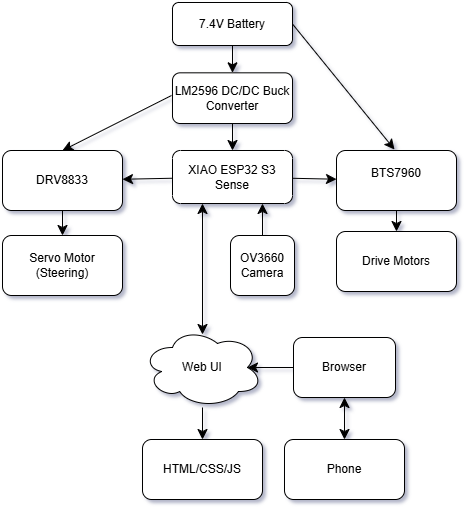

The diagram above was exported from draw.io. Its source (the exported page's mxGraphModel, read from the mxfile embedded in the PNG):
<mxGraphModel dx="1853" dy="1182" grid="0" gridSize="10" guides="1" tooltips="1" connect="1" arrows="1" fold="1" page="0" pageScale="1" pageWidth="850" pageHeight="1100" math="0" shadow="0">
  <root>
    <mxCell id="0" />
    <mxCell id="1" parent="0" />
    <mxCell id="L8F0AXGVYUwZ2qvVEMOh-3" edge="1" parent="1" source="L8F0AXGVYUwZ2qvVEMOh-2" style="edgeStyle=none;curved=1;rounded=0;orthogonalLoop=1;jettySize=auto;html=1;fontSize=12;startSize=8;endSize=8;" target="L8F0AXGVYUwZ2qvVEMOh-4">
      <mxGeometry relative="1" as="geometry">
        <mxPoint x="219" y="-72.6666259765625" as="targetPoint" />
      </mxGeometry>
    </mxCell>
    <mxCell id="L8F0AXGVYUwZ2qvVEMOh-31" edge="1" parent="1" source="L8F0AXGVYUwZ2qvVEMOh-2" style="edgeStyle=none;curved=1;rounded=0;orthogonalLoop=1;jettySize=auto;html=1;fontSize=12;startSize=8;endSize=8;exitX=1;exitY=0.5;exitDx=0;exitDy=0;">
      <mxGeometry relative="1" as="geometry">
        <mxPoint x="381" y="-26" as="targetPoint" />
      </mxGeometry>
    </mxCell>
    <mxCell id="L8F0AXGVYUwZ2qvVEMOh-2" parent="1" style="rounded=1;whiteSpace=wrap;html=1;" value="7.4V Battery" vertex="1">
      <mxGeometry height="43" width="120" x="159" y="-173" as="geometry" />
    </mxCell>
    <mxCell id="L8F0AXGVYUwZ2qvVEMOh-5" edge="1" parent="1" source="L8F0AXGVYUwZ2qvVEMOh-4" style="edgeStyle=none;curved=1;rounded=0;orthogonalLoop=1;jettySize=auto;html=1;fontSize=12;startSize=8;endSize=8;" target="L8F0AXGVYUwZ2qvVEMOh-6">
      <mxGeometry relative="1" as="geometry">
        <mxPoint x="219" y="-14.6666259765625" as="targetPoint" />
      </mxGeometry>
    </mxCell>
    <mxCell id="L8F0AXGVYUwZ2qvVEMOh-34" edge="1" parent="1" style="edgeStyle=none;curved=1;rounded=0;orthogonalLoop=1;jettySize=auto;html=1;entryX=0.5;entryY=0;entryDx=0;entryDy=0;fontSize=12;startSize=8;endSize=8;" target="L8F0AXGVYUwZ2qvVEMOh-8">
      <mxGeometry relative="1" as="geometry">
        <mxPoint x="158" y="-80" as="sourcePoint" />
      </mxGeometry>
    </mxCell>
    <mxCell id="L8F0AXGVYUwZ2qvVEMOh-4" parent="1" style="rounded=1;whiteSpace=wrap;html=1;" value="LM2596 DC/DC Buck Converter" vertex="1">
      <mxGeometry height="50.67" width="120" x="159" y="-102.67" as="geometry" />
    </mxCell>
    <mxCell id="L8F0AXGVYUwZ2qvVEMOh-7" edge="1" parent="1" source="L8F0AXGVYUwZ2qvVEMOh-6" style="edgeStyle=none;curved=1;rounded=0;orthogonalLoop=1;jettySize=auto;html=1;fontSize=12;startSize=8;endSize=8;" target="L8F0AXGVYUwZ2qvVEMOh-8">
      <mxGeometry relative="1" as="geometry">
        <mxPoint x="120" y="3" as="targetPoint" />
      </mxGeometry>
    </mxCell>
    <mxCell id="L8F0AXGVYUwZ2qvVEMOh-11" edge="1" parent="1" source="L8F0AXGVYUwZ2qvVEMOh-6" style="edgeStyle=none;curved=1;rounded=0;orthogonalLoop=1;jettySize=auto;html=1;fontSize=12;startSize=8;endSize=8;" target="L8F0AXGVYUwZ2qvVEMOh-12">
      <mxGeometry relative="1" as="geometry">
        <mxPoint x="315.66668701171875" y="5.003374023437573" as="targetPoint" />
      </mxGeometry>
    </mxCell>
    <mxCell id="L8F0AXGVYUwZ2qvVEMOh-6" parent="1" style="rounded=1;whiteSpace=wrap;html=1;" value="XIAO ESP32 S3 Sense" vertex="1">
      <mxGeometry height="53" width="120" x="159" y="-25" as="geometry" />
    </mxCell>
    <mxCell id="L8F0AXGVYUwZ2qvVEMOh-9" edge="1" parent="1" source="L8F0AXGVYUwZ2qvVEMOh-8" style="edgeStyle=none;curved=1;rounded=0;orthogonalLoop=1;jettySize=auto;html=1;fontSize=12;startSize=8;endSize=8;" target="L8F0AXGVYUwZ2qvVEMOh-10">
      <mxGeometry relative="1" as="geometry">
        <mxPoint x="49" y="90.00003051757812" as="targetPoint" />
      </mxGeometry>
    </mxCell>
    <mxCell id="L8F0AXGVYUwZ2qvVEMOh-8" parent="1" style="rounded=1;whiteSpace=wrap;html=1;" value="DRV8833" vertex="1">
      <mxGeometry height="60" width="120" x="-11" y="-25" as="geometry" />
    </mxCell>
    <mxCell id="L8F0AXGVYUwZ2qvVEMOh-10" parent="1" style="rounded=1;whiteSpace=wrap;html=1;" value="Servo Motor (Steering)" vertex="1">
      <mxGeometry height="60" width="120" x="-11" y="60.000030517578125" as="geometry" />
    </mxCell>
    <mxCell id="L8F0AXGVYUwZ2qvVEMOh-13" edge="1" parent="1" source="L8F0AXGVYUwZ2qvVEMOh-12" style="edgeStyle=none;curved=1;rounded=0;orthogonalLoop=1;jettySize=auto;html=1;fontSize=12;startSize=8;endSize=8;" target="L8F0AXGVYUwZ2qvVEMOh-14">
      <mxGeometry relative="1" as="geometry">
        <mxPoint x="382.9966870117187" y="68.00003051757812" as="targetPoint" />
      </mxGeometry>
    </mxCell>
    <mxCell id="L8F0AXGVYUwZ2qvVEMOh-12" parent="1" style="rounded=1;whiteSpace=wrap;html=1;" value="BTS7960&lt;div&gt;&lt;br&gt;&lt;/div&gt;" vertex="1">
      <mxGeometry height="60" width="120" x="322.99668701171873" y="-24.996625976562427" as="geometry" />
    </mxCell>
    <mxCell id="L8F0AXGVYUwZ2qvVEMOh-14" parent="1" style="rounded=1;whiteSpace=wrap;html=1;" value="Drive Motors" vertex="1">
      <mxGeometry height="60" width="120" x="322.9966870117187" y="56.000030517578125" as="geometry" />
    </mxCell>
    <mxCell id="L8F0AXGVYUwZ2qvVEMOh-18" edge="1" parent="1" source="L8F0AXGVYUwZ2qvVEMOh-15" style="edgeStyle=none;curved=1;rounded=0;orthogonalLoop=1;jettySize=auto;html=1;entryX=0.75;entryY=1;entryDx=0;entryDy=0;fontSize=12;startSize=8;endSize=8;" target="L8F0AXGVYUwZ2qvVEMOh-6">
      <mxGeometry relative="1" as="geometry" />
    </mxCell>
    <mxCell id="L8F0AXGVYUwZ2qvVEMOh-15" parent="1" style="rounded=1;whiteSpace=wrap;html=1;" value="OV3660 Camera" vertex="1">
      <mxGeometry height="60" width="64" x="217" y="60" as="geometry" />
    </mxCell>
    <mxCell id="L8F0AXGVYUwZ2qvVEMOh-23" edge="1" parent="1" source="L8F0AXGVYUwZ2qvVEMOh-20" style="edgeStyle=none;curved=1;rounded=0;orthogonalLoop=1;jettySize=auto;html=1;fontSize=12;startSize=8;endSize=8;" target="L8F0AXGVYUwZ2qvVEMOh-24">
      <mxGeometry relative="1" as="geometry">
        <mxPoint x="189" y="275.3333740234375" as="targetPoint" />
      </mxGeometry>
    </mxCell>
    <mxCell id="L8F0AXGVYUwZ2qvVEMOh-20" parent="1" style="ellipse;shape=cloud;whiteSpace=wrap;html=1;" value="Web UI" vertex="1">
      <mxGeometry height="80" width="120" x="129" y="152.00337402343752" as="geometry" />
    </mxCell>
    <mxCell id="L8F0AXGVYUwZ2qvVEMOh-21" parent="1" style="rounded=1;whiteSpace=wrap;html=1;" value="Browser" vertex="1">
      <mxGeometry height="60" width="102" x="280" y="162" as="geometry" />
    </mxCell>
    <mxCell id="L8F0AXGVYUwZ2qvVEMOh-22" edge="1" parent="1" source="L8F0AXGVYUwZ2qvVEMOh-21" style="edgeStyle=none;curved=1;rounded=0;orthogonalLoop=1;jettySize=auto;html=1;entryX=0.875;entryY=0.5;entryDx=0;entryDy=0;entryPerimeter=0;fontSize=12;startSize=8;endSize=8;" target="L8F0AXGVYUwZ2qvVEMOh-20">
      <mxGeometry relative="1" as="geometry" />
    </mxCell>
    <mxCell id="L8F0AXGVYUwZ2qvVEMOh-24" parent="1" style="rounded=1;whiteSpace=wrap;html=1;" value="HTML/CSS/JS" vertex="1">
      <mxGeometry height="60" width="120" x="129" y="264.0033740234375" as="geometry" />
    </mxCell>
    <mxCell id="L8F0AXGVYUwZ2qvVEMOh-25" parent="1" style="rounded=1;whiteSpace=wrap;html=1;" value="Phone" vertex="1">
      <mxGeometry height="60" width="120" x="271" y="264" as="geometry" />
    </mxCell>
    <mxCell id="L8F0AXGVYUwZ2qvVEMOh-26" edge="1" parent="1" source="L8F0AXGVYUwZ2qvVEMOh-25" style="endArrow=classic;startArrow=classic;html=1;rounded=0;fontSize=12;startSize=8;endSize=8;curved=1;exitX=0.5;exitY=0;exitDx=0;exitDy=0;entryX=0.5;entryY=1;entryDx=0;entryDy=0;" target="L8F0AXGVYUwZ2qvVEMOh-21" value="">
      <mxGeometry height="50" relative="1" width="50" as="geometry">
        <mxPoint x="292" y="272" as="sourcePoint" />
        <mxPoint x="342" y="222" as="targetPoint" />
      </mxGeometry>
    </mxCell>
    <mxCell id="L8F0AXGVYUwZ2qvVEMOh-27" edge="1" parent="1" style="endArrow=classic;startArrow=classic;html=1;rounded=0;fontSize=12;startSize=8;endSize=8;curved=1;entryX=0.25;entryY=1;entryDx=0;entryDy=0;" target="L8F0AXGVYUwZ2qvVEMOh-6" value="">
      <mxGeometry height="50" relative="1" width="50" as="geometry">
        <mxPoint x="189" y="159" as="sourcePoint" />
        <mxPoint x="209" y="88" as="targetPoint" />
      </mxGeometry>
    </mxCell>
  </root>
</mxGraphModel>